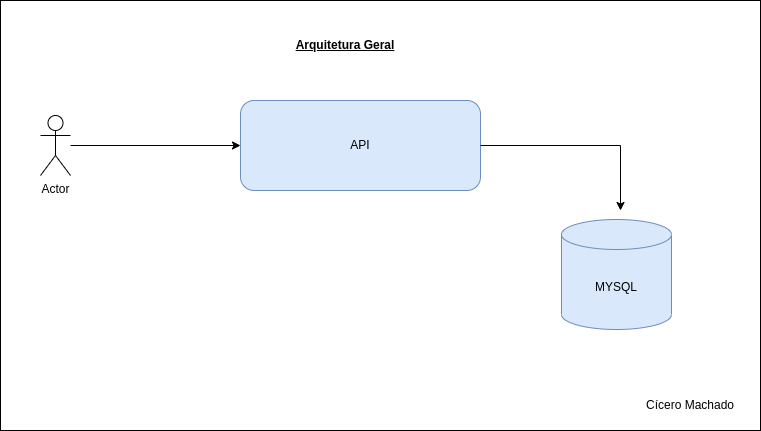

The diagram above was exported from draw.io. Its source (the exported page's mxGraphModel, read from the mxfile embedded in the PNG):
<mxGraphModel dx="1422" dy="774" grid="1" gridSize="10" guides="1" tooltips="1" connect="1" arrows="1" fold="1" page="1" pageScale="1" pageWidth="850" pageHeight="1100" math="0" shadow="0">
  <root>
    <mxCell id="0" />
    <mxCell id="1" parent="0" />
    <mxCell id="yonULYEvFsqxi_BSD9zj-8" value="" style="rounded=0;whiteSpace=wrap;html=1;" vertex="1" parent="1">
      <mxGeometry x="60" y="130" width="760" height="430" as="geometry" />
    </mxCell>
    <mxCell id="yonULYEvFsqxi_BSD9zj-1" value="API" style="rounded=1;whiteSpace=wrap;html=1;fillColor=#dae8fc;strokeColor=#6c8ebf;" vertex="1" parent="1">
      <mxGeometry x="300" y="230" width="240" height="90" as="geometry" />
    </mxCell>
    <mxCell id="yonULYEvFsqxi_BSD9zj-2" value="MYSQL" style="shape=cylinder3;whiteSpace=wrap;html=1;boundedLbl=1;backgroundOutline=1;size=15;fillColor=#dae8fc;strokeColor=#6c8ebf;" vertex="1" parent="1">
      <mxGeometry x="621" y="349" width="110" height="110" as="geometry" />
    </mxCell>
    <mxCell id="yonULYEvFsqxi_BSD9zj-3" value="" style="endArrow=classic;html=1;rounded=0;exitX=1;exitY=0.5;exitDx=0;exitDy=0;" edge="1" parent="1" source="yonULYEvFsqxi_BSD9zj-1">
      <mxGeometry width="50" height="50" relative="1" as="geometry">
        <mxPoint x="490" y="430" as="sourcePoint" />
        <mxPoint x="680" y="340" as="targetPoint" />
        <Array as="points">
          <mxPoint x="680" y="275" />
        </Array>
      </mxGeometry>
    </mxCell>
    <mxCell id="yonULYEvFsqxi_BSD9zj-4" value="Actor" style="shape=umlActor;verticalLabelPosition=bottom;verticalAlign=top;html=1;outlineConnect=0;" vertex="1" parent="1">
      <mxGeometry x="100" y="245" width="30" height="60" as="geometry" />
    </mxCell>
    <mxCell id="yonULYEvFsqxi_BSD9zj-5" value="" style="endArrow=classic;html=1;rounded=0;entryX=0;entryY=0.5;entryDx=0;entryDy=0;" edge="1" parent="1" source="yonULYEvFsqxi_BSD9zj-4" target="yonULYEvFsqxi_BSD9zj-1">
      <mxGeometry width="50" height="50" relative="1" as="geometry">
        <mxPoint x="170" y="380" as="sourcePoint" />
        <mxPoint x="220" y="330" as="targetPoint" />
      </mxGeometry>
    </mxCell>
    <mxCell id="yonULYEvFsqxi_BSD9zj-6" value="Arquitetura Geral" style="text;html=1;strokeColor=none;fillColor=none;align=center;verticalAlign=middle;whiteSpace=wrap;rounded=0;fontStyle=5" vertex="1" parent="1">
      <mxGeometry x="270" y="160" width="270" height="30" as="geometry" />
    </mxCell>
    <mxCell id="yonULYEvFsqxi_BSD9zj-7" value="Cícero Machado" style="text;html=1;strokeColor=none;fillColor=none;align=center;verticalAlign=middle;whiteSpace=wrap;rounded=0;" vertex="1" parent="1">
      <mxGeometry x="690" y="520" width="120" height="30" as="geometry" />
    </mxCell>
  </root>
</mxGraphModel>